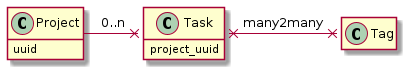

The diagram above was rendered by PlantUML. Its source (embedded in the PNG):
@startuml
hide empty members

class Project {
    uuid
}
class Task {
    project_uuid
}

class Tag
Project -x Task : 0..n
Task x-x Tag : many2many
@enduml